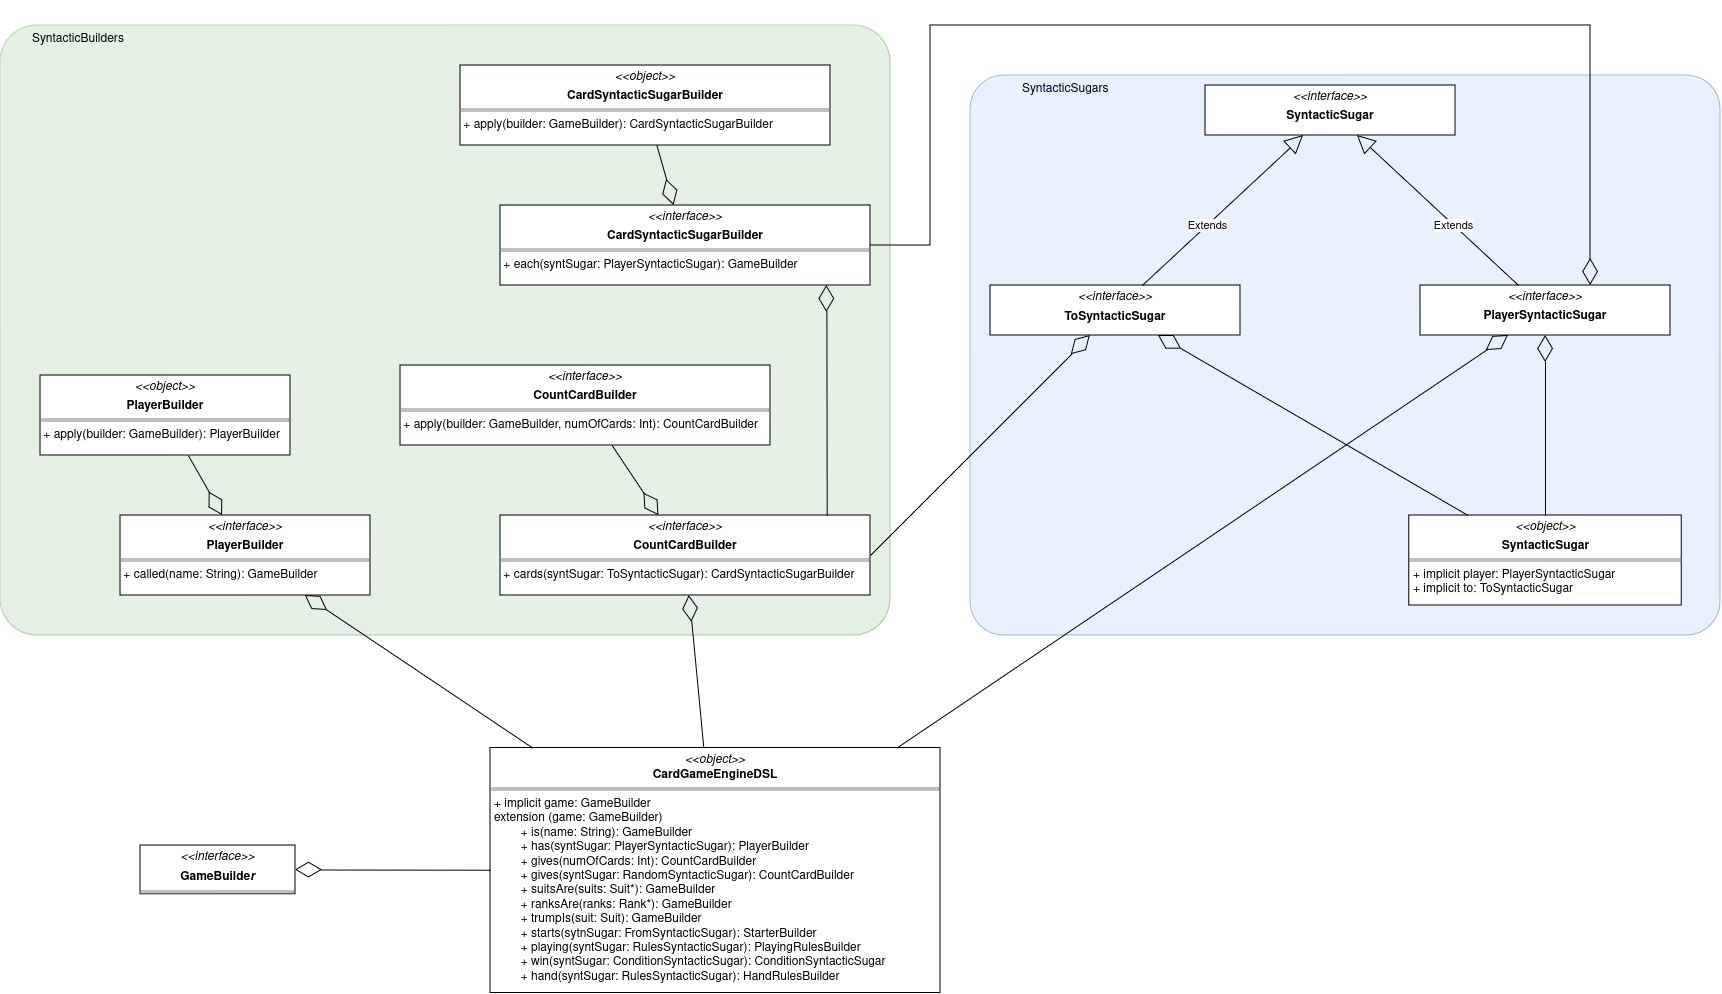

The diagram above was exported from draw.io. Its source (the exported page's mxGraphModel, read from the mxfile embedded in the PNG):
<mxGraphModel dx="1820" dy="2103" grid="1" gridSize="10" guides="1" tooltips="1" connect="1" arrows="1" fold="1" page="1" pageScale="1" pageWidth="850" pageHeight="1100" math="0" shadow="0">
  <root>
    <mxCell id="0" />
    <mxCell id="1" parent="0" />
    <mxCell id="kJtKqoj22w3S0fMNJKCE-1" value="&lt;p style=&quot;margin:0px;margin-top:4px;text-align:center;&quot;&gt;&lt;i&gt;&amp;lt;&amp;lt;object&amp;gt;&amp;gt;&lt;/i&gt;&lt;br&gt;&lt;b&gt;CardGameEngineDSL&lt;/b&gt;&lt;/p&gt;&lt;hr size=&quot;1&quot; style=&quot;border-style:solid;&quot;&gt;&lt;p style=&quot;margin:0px;margin-left:4px;&quot;&gt;+ implicit game: GameBuilder&lt;/p&gt;&lt;p style=&quot;margin:0px;margin-left:4px;&quot;&gt;extension (game: GameBuilder)&lt;/p&gt;&lt;p style=&quot;margin:0px;margin-left:4px;&quot;&gt;&lt;span style=&quot;white-space: pre;&quot;&gt;&#09;&lt;/span&gt;+ is(name: String): GameBuilder&lt;br&gt;&lt;/p&gt;&lt;p style=&quot;margin:0px;margin-left:4px;&quot;&gt;&lt;span style=&quot;white-space: pre;&quot;&gt;&#09;&lt;/span&gt;+ has(syntSugar: PlayerSyntacticSugar): PlayerBuilder&lt;br&gt;&lt;/p&gt;&lt;p style=&quot;margin:0px;margin-left:4px;&quot;&gt;&lt;span style=&quot;white-space: pre;&quot;&gt;&#09;&lt;/span&gt;+ gives(numOfCards: Int): CountCardBuilder&lt;br&gt;&lt;/p&gt;&lt;p style=&quot;margin:0px;margin-left:4px;&quot;&gt;&lt;span style=&quot;white-space: pre;&quot;&gt;&#09;&lt;/span&gt;+ gives(syntSugar: RandomSyntacticSugar): CountCardBuilder&lt;br&gt;&lt;/p&gt;&lt;p style=&quot;margin:0px;margin-left:4px;&quot;&gt;&lt;span style=&quot;white-space: pre;&quot;&gt;&#09;&lt;/span&gt;+ suitsAre(suits: Suit*): GameBuilder&lt;br&gt;&lt;/p&gt;&lt;p style=&quot;margin:0px;margin-left:4px;&quot;&gt;&lt;span style=&quot;white-space: pre;&quot;&gt;&#09;&lt;/span&gt;+ ranksAre(ranks: Rank*): GameBuilder&lt;br&gt;&lt;/p&gt;&lt;p style=&quot;margin:0px;margin-left:4px;&quot;&gt;&lt;span style=&quot;white-space: pre;&quot;&gt;&#09;&lt;/span&gt;+ trumpIs(suit: Suit): GameBuilder&lt;br&gt;&lt;/p&gt;&lt;p style=&quot;margin:0px;margin-left:4px;&quot;&gt;&lt;span style=&quot;white-space: pre;&quot;&gt;&#09;&lt;/span&gt;+ starts(sytnSugar: FromSyntacticSugar): StarterBuilder&lt;br&gt;&lt;/p&gt;&lt;p style=&quot;margin:0px;margin-left:4px;&quot;&gt;&lt;span style=&quot;white-space: pre;&quot;&gt;&#09;&lt;/span&gt;+ playing(syntSugar: RulesSyntacticSugar): PlayingRulesBuilder&lt;br&gt;&lt;/p&gt;&lt;p style=&quot;margin:0px;margin-left:4px;&quot;&gt;&lt;span style=&quot;white-space: pre;&quot;&gt;&#09;&lt;/span&gt;+ win(syntSugar: ConditionSyntacticSugar): ConditionSyntacticSugar&lt;br&gt;&lt;/p&gt;&lt;p style=&quot;margin:0px;margin-left:4px;&quot;&gt;&lt;span style=&quot;white-space: pre;&quot;&gt;&#09;&lt;/span&gt;+ hand(syntSugar: RulesSyntacticSugar): HandRulesBuilder&lt;br&gt;&lt;/p&gt;" style="verticalAlign=top;align=left;overflow=fill;html=1;whiteSpace=wrap;" vertex="1" parent="1">
      <mxGeometry x="860" y="222.5" width="450" height="245" as="geometry" />
    </mxCell>
    <mxCell id="kJtKqoj22w3S0fMNJKCE-2" value="" style="endArrow=diamondThin;endFill=0;endSize=24;html=1;rounded=0;" edge="1" parent="1" source="kJtKqoj22w3S0fMNJKCE-1" target="-_FRPdq5Yws-UwoHkhJM-1">
      <mxGeometry width="160" relative="1" as="geometry">
        <mxPoint x="240" y="355" as="sourcePoint" />
        <mxPoint x="680" y="345" as="targetPoint" />
      </mxGeometry>
    </mxCell>
    <mxCell id="-_FRPdq5Yws-UwoHkhJM-1" value="&lt;p style=&quot;margin:0px;margin-top:4px;text-align:center;&quot;&gt;&lt;i&gt;&amp;lt;&amp;lt;interface&amp;gt;&amp;gt;&lt;/i&gt;&lt;/p&gt;&lt;p style=&quot;margin:0px;margin-top:4px;text-align:center;&quot;&gt;&lt;b&gt;GameBuilde&lt;i&gt;r&lt;/i&gt;&lt;/b&gt;&lt;/p&gt;&lt;hr size=&quot;1&quot; style=&quot;border-style:solid;&quot;&gt;" style="verticalAlign=top;align=left;overflow=fill;html=1;whiteSpace=wrap;" vertex="1" parent="1">
      <mxGeometry x="510" y="320" width="155" height="48.75" as="geometry" />
    </mxCell>
    <mxCell id="-_FRPdq5Yws-UwoHkhJM-4" value="&lt;div&gt;SyntacticBuilders&lt;br&gt;&lt;/div&gt;" style="rounded=1;whiteSpace=wrap;html=1;fillColor=#d5e8d4;strokeColor=#82b366;opacity=60;align=left;verticalAlign=top;spacingLeft=30;arcSize=6;" vertex="1" parent="1">
      <mxGeometry x="370" y="-500" width="890" height="610" as="geometry" />
    </mxCell>
    <mxCell id="-_FRPdq5Yws-UwoHkhJM-3" value="&lt;p style=&quot;margin:0px;margin-top:4px;text-align:center;&quot;&gt;&lt;i&gt;&amp;lt;&amp;lt;object&amp;gt;&amp;gt;&lt;/i&gt;&lt;/p&gt;&lt;p style=&quot;margin:0px;margin-top:4px;text-align:center;&quot;&gt;&lt;b&gt;PlayerBuilder&lt;/b&gt;&lt;br&gt;&lt;/p&gt;&lt;hr size=&quot;1&quot; style=&quot;border-style:solid;&quot;&gt;&lt;div&gt;&amp;nbsp;+ apply(builder: GameBuilder): PlayerBuilder&lt;br&gt;&lt;/div&gt;" style="verticalAlign=top;align=left;overflow=fill;html=1;whiteSpace=wrap;" vertex="1" parent="1">
      <mxGeometry x="410" y="-150" width="250" height="80" as="geometry" />
    </mxCell>
    <mxCell id="-_FRPdq5Yws-UwoHkhJM-5" value="&lt;p style=&quot;margin:0px;margin-top:4px;text-align:center;&quot;&gt;&lt;i&gt;&amp;lt;&amp;lt;interface&amp;gt;&amp;gt;&lt;/i&gt;&lt;/p&gt;&lt;p style=&quot;margin:0px;margin-top:4px;text-align:center;&quot;&gt;&lt;b&gt;PlayerBuilder&lt;/b&gt;&lt;br&gt;&lt;/p&gt;&lt;hr size=&quot;1&quot; style=&quot;border-style:solid;&quot;&gt;&lt;div&gt;&amp;nbsp;+ called(name: String): GameBuilder&lt;br&gt;&lt;/div&gt;" style="verticalAlign=top;align=left;overflow=fill;html=1;whiteSpace=wrap;" vertex="1" parent="1">
      <mxGeometry x="490" y="-10" width="250" height="80" as="geometry" />
    </mxCell>
    <mxCell id="-_FRPdq5Yws-UwoHkhJM-6" value="SyntacticSugars" style="rounded=1;whiteSpace=wrap;html=1;fillColor=#dae8fc;strokeColor=#6c8ebf;opacity=60;align=left;verticalAlign=top;spacingLeft=50;arcSize=6;" vertex="1" parent="1">
      <mxGeometry x="1340" y="-450" width="750" height="560" as="geometry" />
    </mxCell>
    <mxCell id="-_FRPdq5Yws-UwoHkhJM-7" value="&lt;p style=&quot;margin:0px;margin-top:4px;text-align:center;&quot;&gt;&lt;i&gt;&amp;lt;&amp;lt;interface&amp;gt;&amp;gt;&lt;/i&gt;&lt;/p&gt;&lt;p style=&quot;margin:0px;margin-top:4px;text-align:center;&quot;&gt;&lt;b&gt;SyntacticSugar&lt;/b&gt;&lt;br&gt;&lt;/p&gt;" style="verticalAlign=top;align=left;overflow=fill;html=1;whiteSpace=wrap;" vertex="1" parent="1">
      <mxGeometry x="1575" y="-440" width="250" height="50" as="geometry" />
    </mxCell>
    <mxCell id="-_FRPdq5Yws-UwoHkhJM-8" value="&lt;p style=&quot;margin:0px;margin-top:4px;text-align:center;&quot;&gt;&lt;i&gt;&amp;lt;&amp;lt;interface&amp;gt;&amp;gt;&lt;/i&gt;&lt;/p&gt;&lt;p style=&quot;margin:0px;margin-top:4px;text-align:center;&quot;&gt;&lt;b&gt;PlayerSyntacticSugar&lt;/b&gt;&lt;br&gt;&lt;/p&gt;" style="verticalAlign=top;align=left;overflow=fill;html=1;whiteSpace=wrap;" vertex="1" parent="1">
      <mxGeometry x="1790" y="-240" width="250" height="50" as="geometry" />
    </mxCell>
    <mxCell id="-_FRPdq5Yws-UwoHkhJM-9" value="Extends" style="endArrow=block;endSize=16;endFill=0;html=1;rounded=0;" edge="1" parent="1" source="-_FRPdq5Yws-UwoHkhJM-8" target="-_FRPdq5Yws-UwoHkhJM-7">
      <mxGeometry x="-0.2" width="160" relative="1" as="geometry">
        <mxPoint x="1230" y="-180" as="sourcePoint" />
        <mxPoint x="1390" y="-180" as="targetPoint" />
        <mxPoint as="offset" />
      </mxGeometry>
    </mxCell>
    <mxCell id="-_FRPdq5Yws-UwoHkhJM-10" value="&lt;p style=&quot;margin:0px;margin-top:4px;text-align:center;&quot;&gt;&lt;i&gt;&amp;lt;&amp;lt;object&amp;gt;&amp;gt;&lt;/i&gt;&lt;/p&gt;&lt;p style=&quot;margin:0px;margin-top:4px;text-align:center;&quot;&gt;&lt;b&gt;SyntacticSugar&lt;/b&gt;&lt;br&gt;&lt;/p&gt;&lt;hr size=&quot;1&quot; style=&quot;border-style:solid;&quot;&gt;&lt;p style=&quot;margin:0px;margin-left:4px;&quot;&gt;+ implicit player: PlayerSyntacticSugar&lt;/p&gt;&lt;p style=&quot;margin:0px;margin-left:4px;&quot;&gt;+ implicit to: ToSyntacticSugar&lt;br&gt;&lt;/p&gt;" style="verticalAlign=top;align=left;overflow=fill;html=1;whiteSpace=wrap;" vertex="1" parent="1">
      <mxGeometry x="1778.75" y="-10" width="272.5" height="90" as="geometry" />
    </mxCell>
    <mxCell id="-_FRPdq5Yws-UwoHkhJM-11" value="" style="endArrow=diamondThin;endFill=0;endSize=24;html=1;rounded=0;" edge="1" parent="1" source="-_FRPdq5Yws-UwoHkhJM-10" target="-_FRPdq5Yws-UwoHkhJM-8">
      <mxGeometry width="160" relative="1" as="geometry">
        <mxPoint x="1590" y="-90" as="sourcePoint" />
        <mxPoint x="1750" y="-90" as="targetPoint" />
      </mxGeometry>
    </mxCell>
    <mxCell id="-_FRPdq5Yws-UwoHkhJM-12" value="" style="endArrow=diamondThin;endFill=0;endSize=24;html=1;rounded=0;" edge="1" parent="1" source="-_FRPdq5Yws-UwoHkhJM-3" target="-_FRPdq5Yws-UwoHkhJM-5">
      <mxGeometry width="160" relative="1" as="geometry">
        <mxPoint x="1311" y="170" as="sourcePoint" />
        <mxPoint x="1197" y="20" as="targetPoint" />
      </mxGeometry>
    </mxCell>
    <mxCell id="-_FRPdq5Yws-UwoHkhJM-13" value="" style="endArrow=diamondThin;endFill=0;endSize=24;html=1;rounded=0;" edge="1" parent="1" source="kJtKqoj22w3S0fMNJKCE-1" target="-_FRPdq5Yws-UwoHkhJM-8">
      <mxGeometry width="160" relative="1" as="geometry">
        <mxPoint x="1656" y="-60" as="sourcePoint" />
        <mxPoint x="1100" y="-20" as="targetPoint" />
      </mxGeometry>
    </mxCell>
    <mxCell id="-_FRPdq5Yws-UwoHkhJM-14" value="" style="endArrow=diamondThin;endFill=0;endSize=24;html=1;rounded=0;" edge="1" parent="1" source="kJtKqoj22w3S0fMNJKCE-1" target="-_FRPdq5Yws-UwoHkhJM-5">
      <mxGeometry width="160" relative="1" as="geometry">
        <mxPoint x="1313" y="233" as="sourcePoint" />
        <mxPoint x="1585" y="80" as="targetPoint" />
      </mxGeometry>
    </mxCell>
    <mxCell id="-_FRPdq5Yws-UwoHkhJM-15" value="&lt;p style=&quot;margin:0px;margin-top:4px;text-align:center;&quot;&gt;&lt;i&gt;&amp;lt;&amp;lt;interface&amp;gt;&amp;gt;&lt;/i&gt;&lt;/p&gt;&lt;p style=&quot;margin:0px;margin-top:4px;text-align:center;&quot;&gt;&lt;b&gt;CountCardBuilder&lt;/b&gt;&lt;br&gt;&lt;/p&gt;&lt;hr size=&quot;1&quot; style=&quot;border-style:solid;&quot;&gt;&lt;div&gt;&amp;nbsp;+ cards(syntSugar: ToSyntacticSugar): CardSyntacticSugarBuilder&lt;br&gt;&lt;/div&gt;" style="verticalAlign=top;align=left;overflow=fill;html=1;whiteSpace=wrap;" vertex="1" parent="1">
      <mxGeometry x="870" y="-10" width="370" height="80" as="geometry" />
    </mxCell>
    <mxCell id="-_FRPdq5Yws-UwoHkhJM-16" value="&lt;p style=&quot;margin:0px;margin-top:4px;text-align:center;&quot;&gt;&lt;i&gt;&amp;lt;&amp;lt;interface&amp;gt;&amp;gt;&lt;/i&gt;&lt;/p&gt;&lt;p style=&quot;margin:0px;margin-top:4px;text-align:center;&quot;&gt;&lt;b&gt;CountCardBuilder&lt;/b&gt;&lt;br&gt;&lt;/p&gt;&lt;hr size=&quot;1&quot; style=&quot;border-style:solid;&quot;&gt;&lt;div&gt;&amp;nbsp;+ apply(builder: GameBuilder, numOfCards: Int): CountCardBuilder&lt;br&gt;&lt;/div&gt;" style="verticalAlign=top;align=left;overflow=fill;html=1;whiteSpace=wrap;" vertex="1" parent="1">
      <mxGeometry x="770" y="-160" width="370" height="80" as="geometry" />
    </mxCell>
    <mxCell id="-_FRPdq5Yws-UwoHkhJM-17" value="" style="endArrow=diamondThin;endFill=0;endSize=24;html=1;rounded=0;" edge="1" parent="1" source="-_FRPdq5Yws-UwoHkhJM-16" target="-_FRPdq5Yws-UwoHkhJM-15">
      <mxGeometry width="160" relative="1" as="geometry">
        <mxPoint x="1470" y="-80" as="sourcePoint" />
        <mxPoint x="1470" as="targetPoint" />
      </mxGeometry>
    </mxCell>
    <mxCell id="-_FRPdq5Yws-UwoHkhJM-18" value="" style="endArrow=diamondThin;endFill=0;endSize=24;html=1;rounded=0;" edge="1" parent="1" source="kJtKqoj22w3S0fMNJKCE-1" target="-_FRPdq5Yws-UwoHkhJM-15">
      <mxGeometry width="160" relative="1" as="geometry">
        <mxPoint x="565" y="-310" as="sourcePoint" />
        <mxPoint x="565" y="-230" as="targetPoint" />
      </mxGeometry>
    </mxCell>
    <mxCell id="-_FRPdq5Yws-UwoHkhJM-19" value="&lt;p style=&quot;margin:0px;margin-top:4px;text-align:center;&quot;&gt;&lt;i&gt;&amp;lt;&amp;lt;interface&amp;gt;&amp;gt;&lt;/i&gt;&lt;/p&gt;&lt;p style=&quot;margin:0px;margin-top:4px;text-align:center;&quot;&gt;&lt;b&gt;CardSyntacticSugarBuilder&lt;/b&gt;&lt;br&gt;&lt;/p&gt;&lt;hr size=&quot;1&quot; style=&quot;border-style:solid;&quot;&gt;&lt;div&gt;&amp;nbsp;+ each(syntSugar: PlayerSyntacticSugar): GameBuilder&lt;br&gt;&lt;/div&gt;" style="verticalAlign=top;align=left;overflow=fill;html=1;whiteSpace=wrap;" vertex="1" parent="1">
      <mxGeometry x="870" y="-320" width="370" height="80" as="geometry" />
    </mxCell>
    <mxCell id="-_FRPdq5Yws-UwoHkhJM-20" value="&lt;p style=&quot;margin:0px;margin-top:4px;text-align:center;&quot;&gt;&lt;i&gt;&amp;lt;&amp;lt;object&amp;gt;&amp;gt;&lt;/i&gt;&lt;/p&gt;&lt;p style=&quot;margin:0px;margin-top:4px;text-align:center;&quot;&gt;&lt;b&gt;CardSyntacticSugarBuilder&lt;/b&gt;&lt;br&gt;&lt;/p&gt;&lt;hr size=&quot;1&quot; style=&quot;border-style:solid;&quot;&gt;&lt;div&gt;&amp;nbsp;+ apply(builder: GameBuilder): CardSyntacticSugarBuilder&lt;br&gt;&lt;/div&gt;" style="verticalAlign=top;align=left;overflow=fill;html=1;whiteSpace=wrap;" vertex="1" parent="1">
      <mxGeometry x="830" y="-460" width="370" height="80" as="geometry" />
    </mxCell>
    <mxCell id="-_FRPdq5Yws-UwoHkhJM-22" value="" style="endArrow=diamondThin;endFill=0;endSize=24;html=1;rounded=0;" edge="1" parent="1" source="-_FRPdq5Yws-UwoHkhJM-20" target="-_FRPdq5Yws-UwoHkhJM-19">
      <mxGeometry width="160" relative="1" as="geometry">
        <mxPoint x="992" y="-70" as="sourcePoint" />
        <mxPoint x="1038" as="targetPoint" />
      </mxGeometry>
    </mxCell>
    <mxCell id="-_FRPdq5Yws-UwoHkhJM-23" value="" style="endArrow=diamondThin;endFill=0;endSize=24;html=1;rounded=0;exitX=0.883;exitY=-0.001;exitDx=0;exitDy=0;exitPerimeter=0;entryX=0.882;entryY=1;entryDx=0;entryDy=0;entryPerimeter=0;" edge="1" parent="1" source="-_FRPdq5Yws-UwoHkhJM-15" target="-_FRPdq5Yws-UwoHkhJM-19">
      <mxGeometry width="160" relative="1" as="geometry">
        <mxPoint x="1080" y="-390" as="sourcePoint" />
        <mxPoint x="1080" y="-310" as="targetPoint" />
      </mxGeometry>
    </mxCell>
    <mxCell id="-_FRPdq5Yws-UwoHkhJM-24" value="&lt;p style=&quot;margin:0px;margin-top:4px;text-align:center;&quot;&gt;&lt;i&gt;&amp;lt;&amp;lt;interface&amp;gt;&amp;gt;&lt;/i&gt;&lt;/p&gt;&lt;p style=&quot;margin:0px;margin-top:4px;text-align:center;&quot;&gt;&lt;b&gt;ToSyntacticSugar&lt;/b&gt;&lt;i&gt;&lt;b&gt;&lt;br&gt;&lt;/b&gt;&lt;/i&gt;&lt;/p&gt;&lt;b&gt;&lt;/b&gt;" style="verticalAlign=top;align=left;overflow=fill;html=1;whiteSpace=wrap;" vertex="1" parent="1">
      <mxGeometry x="1360" y="-240" width="250" height="50" as="geometry" />
    </mxCell>
    <mxCell id="-_FRPdq5Yws-UwoHkhJM-25" value="Extends" style="endArrow=block;endSize=16;endFill=0;html=1;rounded=0;" edge="1" parent="1" source="-_FRPdq5Yws-UwoHkhJM-24" target="-_FRPdq5Yws-UwoHkhJM-7">
      <mxGeometry x="-0.2" width="160" relative="1" as="geometry">
        <mxPoint x="1550" y="-260" as="sourcePoint" />
        <mxPoint x="1682" y="-380" as="targetPoint" />
        <mxPoint as="offset" />
      </mxGeometry>
    </mxCell>
    <mxCell id="-_FRPdq5Yws-UwoHkhJM-26" value="" style="endArrow=diamondThin;endFill=0;endSize=24;html=1;rounded=0;" edge="1" parent="1" source="-_FRPdq5Yws-UwoHkhJM-10" target="-_FRPdq5Yws-UwoHkhJM-24">
      <mxGeometry width="160" relative="1" as="geometry">
        <mxPoint x="1656" y="-60" as="sourcePoint" />
        <mxPoint x="1542" y="-210" as="targetPoint" />
      </mxGeometry>
    </mxCell>
    <mxCell id="-_FRPdq5Yws-UwoHkhJM-27" value="" style="endArrow=diamondThin;endFill=0;endSize=24;html=1;rounded=0;exitX=1;exitY=0.5;exitDx=0;exitDy=0;" edge="1" parent="1" source="-_FRPdq5Yws-UwoHkhJM-15" target="-_FRPdq5Yws-UwoHkhJM-24">
      <mxGeometry width="160" relative="1" as="geometry">
        <mxPoint x="1207" as="sourcePoint" />
        <mxPoint x="1203" y="-231" as="targetPoint" />
      </mxGeometry>
    </mxCell>
    <mxCell id="-_FRPdq5Yws-UwoHkhJM-28" value="" style="endArrow=diamondThin;endFill=0;endSize=24;html=1;rounded=0;edgeStyle=orthogonalEdgeStyle;" edge="1" parent="1" source="-_FRPdq5Yws-UwoHkhJM-19" target="-_FRPdq5Yws-UwoHkhJM-8">
      <mxGeometry width="160" relative="1" as="geometry">
        <mxPoint x="1207" as="sourcePoint" />
        <mxPoint x="1206" y="-230" as="targetPoint" />
        <Array as="points">
          <mxPoint x="1300" y="-280" />
          <mxPoint x="1300" y="-500" />
          <mxPoint x="1960" y="-500" />
        </Array>
      </mxGeometry>
    </mxCell>
  </root>
</mxGraphModel>